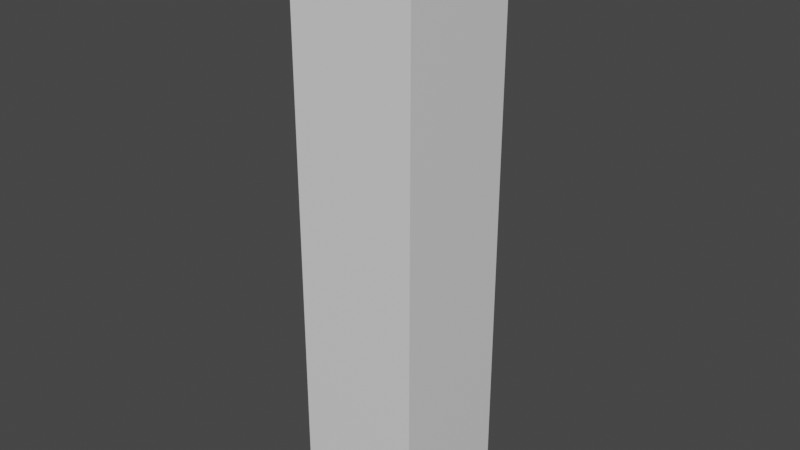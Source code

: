 # Source: untitled.blend  (saved by Blender 3.5.10; exported with 4.5.12 LTS)
import bpy
from mathutils import Matrix  # noqa: F401  (used for matrix-valued properties, if any)

bpy.ops.wm.read_factory_settings(use_empty=True)
scene = bpy.context.scene
scene.name = 'Scene'

# ---- collections
col_collection = bpy.data.collections.new('Collection'); scene.collection.children.link(col_collection)

# ---- materials (node trees are filled in below, after node groups)
mat_material = bpy.data.materials.new('Material')
mat_material.alpha_threshold = 0.0
mat_material.use_transparent_shadow = False
mat_material.roughness = 0.5
mat_material.line_color = (0.0, 0.0, 0.0, 1.0)

# ---- material node trees
mat_material.use_nodes = True; mat_material.node_tree.nodes.clear()
_N = mat_material.node_tree.nodes; _L = mat_material.node_tree.links
n0 = _N.new('ShaderNodeOutputMaterial'); n0.name = 'Material Output'; n0.location = (300, 300)
n1 = _N.new('ShaderNodeBsdfPrincipled'); n1.name = 'Principled BSDF'; n1.location = (10, 300)
n1.distribution = 'GGX'
n1.subsurface_method = 'RANDOM_WALK_SKIN'
n1.inputs[3].default_value = 1.45
n1.inputs[27].default_value = (0.0, 0.0, 0.0, 1.0)
n1.inputs[28].default_value = 1.0
_L.new(n1.outputs[0], n0.inputs[0])
n0.is_active_output = True

# ---- world
world_world = bpy.data.worlds.new('World'); scene.world = world_world
world_world.use_nodes = True; world_world.node_tree.nodes.clear()
_N = world_world.node_tree.nodes; _L = world_world.node_tree.links
n0 = _N.new('ShaderNodeOutputWorld'); n0.name = 'World Output'; n0.location = (300, 300)
n1 = _N.new('ShaderNodeBackground'); n1.name = 'Background'; n1.location = (10, 300)
n1.inputs[0].default_value = (0.05088, 0.05088, 0.05088, 1.0)
_L.new(n1.outputs[0], n0.inputs[0])
n0.is_active_output = True
world_world.color = (0.05088, 0.05088, 0.05088)
world_world.use_sun_shadow = False
world_world.sun_shadow_jitter_overblur = 0.0

# ---- meshes
me_cube = bpy.data.meshes.new('Cube')
me_cube.from_pydata([(0.04282, 0.04282, 0.2), (0.04282, 0.04282, -0.2), (0.04282, -0.04282, 0.2), (0.04282, -0.04282, -0.2), (-0.04282, 0.04282, 0.2), (-0.04282, 0.04282, -0.2), (-0.04282, -0.04282, 0.2), (-0.04282, -0.04282, -0.2)], [], [(0, 4, 6, 2), (3, 2, 6, 7), (7, 6, 4, 5), (5, 1, 3, 7), (1, 0, 2, 3), (5, 4, 0, 1)])
_uv = me_cube.uv_layers.new(name='UVMap')
_uv.uv.foreach_set('vector', [0.625, 0.5, 0.875, 0.5, 0.875, 0.75, 0.625, 0.75, 0.375, 0.75, 0.625, 0.75, 0.625, 1.0, 0.375, 1.0, 0.375, 0.0, 0.625, 0.0, 0.625, 0.25, 0.375, 0.25, 0.125, 0.5, 0.375, 0.5, 0.375, 0.75, 0.125, 0.75, 0.375, 0.5, 0.625, 0.5, 0.625, 0.75, 0.375, 0.75, 0.375, 0.25, 0.625, 0.25, 0.625, 0.5, 0.375, 0.5])
me_cube.materials.append(mat_material)
me_cube.use_mirror_vertex_groups = False
me_cube.update()

# ---- objects
ob_finger = bpy.data.objects.new('Finger', me_cube)

# ---- transforms, parenting, visibility, modifiers, constraints
ob_finger.location = (0.0, 0.0, 0.0)
ob_finger.lock_rotations_4d = False
ob_finger.empty_display_type = 'ARROWS'
ob_finger.lineart.crease_threshold = 0.0

# ---- collection membership
col_collection.objects.link(ob_finger)

# ---- scene / render settings (as saved in the file)
scene.frame_start = 1; scene.frame_end = 250; scene.frame_set(1)
scene.render.engine = 'BLENDER_EEVEE_NEXT'
scene.cycles.sampling_pattern = 'TABULATED_SOBOL'
scene.view_settings.view_transform = 'Filmic'
bpy.context.view_layer.update()

# ---- added for rendering (the .blend has no active camera and no usable light): camera, sun
cam_auto = bpy.data.cameras.new('AutoCamera')
cam_auto.lens = 50.0
cam_auto.sensor_width = 36.0
cam_auto.clip_end = 1000.0
ob_auto_camera = bpy.data.objects.new('AutoCamera', cam_auto)
scene.collection.objects.link(ob_auto_camera)
ob_auto_camera.location = (0.386679, -0.464015, 0.309343)
ob_auto_camera.rotation_euler = (1.09748, -7.21219e-08, 0.694738)
scene.camera = ob_auto_camera
light_auto_sun = bpy.data.lights.new('AutoSun', 'SUN')
light_auto_sun.energy = 3.0
light_auto_sun.angle = 0.0523599
ob_auto_sun = bpy.data.objects.new('AutoSun', light_auto_sun)
scene.collection.objects.link(ob_auto_sun)
ob_auto_sun.rotation_euler = (0.872665, 0.174533, 0.523599)
bpy.context.view_layer.update()
